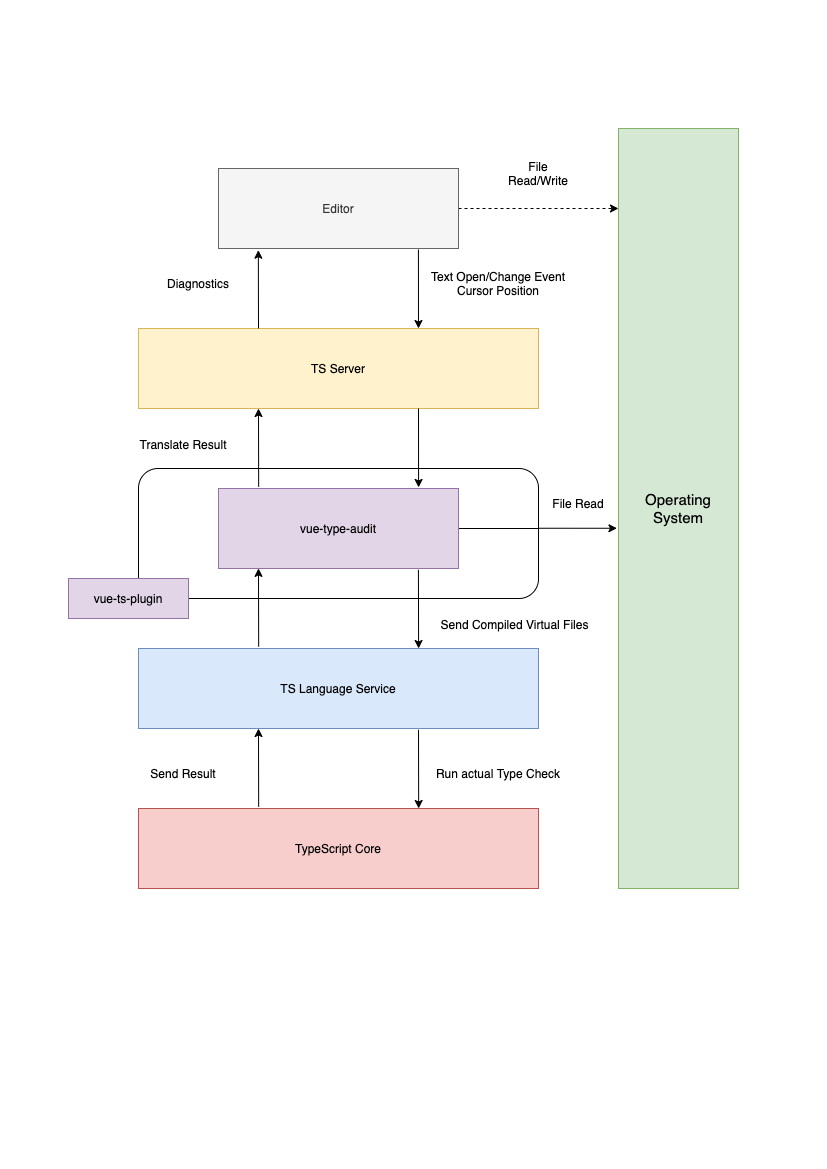

The diagram above was exported from draw.io. Its source (the exported page's mxGraphModel, read from the mxfile embedded in the PNG):
<mxGraphModel dx="1965" dy="1165" grid="1" gridSize="10" guides="1" tooltips="1" connect="1" arrows="1" fold="1" page="1" pageScale="1" pageWidth="827" pageHeight="1169" math="0" shadow="0">
  <root>
    <mxCell id="0" />
    <mxCell id="1" parent="0" />
    <mxCell id="VGpSbV09g9SF-K-9EXAM-9" style="edgeStyle=orthogonalEdgeStyle;rounded=0;orthogonalLoop=1;jettySize=auto;html=1;exitX=1;exitY=0.5;exitDx=0;exitDy=0;dashed=1;" edge="1" parent="1" source="VGpSbV09g9SF-K-9EXAM-3">
      <mxGeometry relative="1" as="geometry">
        <mxPoint x="618" y="208" as="targetPoint" />
      </mxGeometry>
    </mxCell>
    <mxCell id="VGpSbV09g9SF-K-9EXAM-3" value="Editor" style="rounded=0;whiteSpace=wrap;html=1;fillColor=#f5f5f5;strokeColor=#666666;fontColor=#333333;" vertex="1" parent="1">
      <mxGeometry x="218" y="168" width="240" height="80" as="geometry" />
    </mxCell>
    <mxCell id="VGpSbV09g9SF-K-9EXAM-4" value="TS Server" style="rounded=0;whiteSpace=wrap;html=1;fillColor=#fff2cc;strokeColor=#d6b656;" vertex="1" parent="1">
      <mxGeometry x="138" y="328" width="400" height="80" as="geometry" />
    </mxCell>
    <mxCell id="VGpSbV09g9SF-K-9EXAM-5" value="&lt;font style=&quot;font-size: 15px&quot;&gt;Operating&lt;br&gt;System&lt;/font&gt;" style="rounded=0;whiteSpace=wrap;html=1;fillColor=#d5e8d4;strokeColor=#82b366;" vertex="1" parent="1">
      <mxGeometry x="618" y="128" width="120" height="760" as="geometry" />
    </mxCell>
    <mxCell id="VGpSbV09g9SF-K-9EXAM-10" value="File Read/Write" style="text;html=1;strokeColor=none;fillColor=none;align=center;verticalAlign=middle;whiteSpace=wrap;rounded=0;" vertex="1" parent="1">
      <mxGeometry x="498" y="158" width="80" height="30" as="geometry" />
    </mxCell>
    <mxCell id="VGpSbV09g9SF-K-9EXAM-11" value="TS Language Service" style="rounded=0;whiteSpace=wrap;html=1;fillColor=#dae8fc;strokeColor=#6c8ebf;" vertex="1" parent="1">
      <mxGeometry x="138" y="648" width="400" height="80" as="geometry" />
    </mxCell>
    <mxCell id="VGpSbV09g9SF-K-9EXAM-12" value="" style="endArrow=classic;html=1;exitX=0.833;exitY=1.013;exitDx=0;exitDy=0;entryX=0.7;entryY=0;entryDx=0;entryDy=0;entryPerimeter=0;strokeWidth=1;exitPerimeter=0;" edge="1" parent="1" source="VGpSbV09g9SF-K-9EXAM-3" target="VGpSbV09g9SF-K-9EXAM-4">
      <mxGeometry width="50" height="50" relative="1" as="geometry">
        <mxPoint x="338" y="408" as="sourcePoint" />
        <mxPoint x="388" y="358" as="targetPoint" />
      </mxGeometry>
    </mxCell>
    <mxCell id="VGpSbV09g9SF-K-9EXAM-13" value="Text Open/Change Event&lt;br&gt;Cursor Position" style="text;html=1;strokeColor=none;fillColor=none;align=center;verticalAlign=middle;whiteSpace=wrap;rounded=0;" vertex="1" parent="1">
      <mxGeometry x="418" y="268" width="160" height="30" as="geometry" />
    </mxCell>
    <mxCell id="VGpSbV09g9SF-K-9EXAM-14" value="" style="endArrow=classic;html=1;strokeWidth=1;exitX=0.3;exitY=-0.001;exitDx=0;exitDy=0;exitPerimeter=0;entryX=0.166;entryY=1.021;entryDx=0;entryDy=0;entryPerimeter=0;" edge="1" parent="1" source="VGpSbV09g9SF-K-9EXAM-4" target="VGpSbV09g9SF-K-9EXAM-3">
      <mxGeometry width="50" height="50" relative="1" as="geometry">
        <mxPoint x="268" y="308" as="sourcePoint" />
        <mxPoint x="268" y="258" as="targetPoint" />
      </mxGeometry>
    </mxCell>
    <mxCell id="VGpSbV09g9SF-K-9EXAM-15" value="Diagnostics" style="text;html=1;strokeColor=none;fillColor=none;align=center;verticalAlign=middle;whiteSpace=wrap;rounded=0;" vertex="1" parent="1">
      <mxGeometry x="148" y="268" width="100" height="30" as="geometry" />
    </mxCell>
    <mxCell id="VGpSbV09g9SF-K-9EXAM-19" style="edgeStyle=orthogonalEdgeStyle;rounded=0;orthogonalLoop=1;jettySize=auto;html=1;exitX=1;exitY=0.5;exitDx=0;exitDy=0;entryX=-0.013;entryY=0.526;entryDx=0;entryDy=0;entryPerimeter=0;strokeWidth=1;" edge="1" parent="1" source="VGpSbV09g9SF-K-9EXAM-16" target="VGpSbV09g9SF-K-9EXAM-5">
      <mxGeometry relative="1" as="geometry" />
    </mxCell>
    <mxCell id="VGpSbV09g9SF-K-9EXAM-16" value="vue-type-audit" style="rounded=0;whiteSpace=wrap;html=1;fillColor=#e1d5e7;strokeColor=#9673a6;" vertex="1" parent="1">
      <mxGeometry x="218" y="488" width="240" height="80" as="geometry" />
    </mxCell>
    <mxCell id="VGpSbV09g9SF-K-9EXAM-17" value="" style="endArrow=classic;html=1;exitX=0.833;exitY=1.013;exitDx=0;exitDy=0;entryX=0.7;entryY=0;entryDx=0;entryDy=0;entryPerimeter=0;strokeWidth=1;exitPerimeter=0;" edge="1" parent="1">
      <mxGeometry width="50" height="50" relative="1" as="geometry">
        <mxPoint x="417.99999999999994" y="408" as="sourcePoint" />
        <mxPoint x="418.08" y="486.96000000000004" as="targetPoint" />
      </mxGeometry>
    </mxCell>
    <mxCell id="VGpSbV09g9SF-K-9EXAM-18" value="" style="endArrow=classic;html=1;entryX=0.7;entryY=0;entryDx=0;entryDy=0;entryPerimeter=0;strokeWidth=1;exitX=0.833;exitY=1.016;exitDx=0;exitDy=0;exitPerimeter=0;" edge="1" parent="1" source="VGpSbV09g9SF-K-9EXAM-16">
      <mxGeometry width="50" height="50" relative="1" as="geometry">
        <mxPoint x="428" y="578" as="sourcePoint" />
        <mxPoint x="418.08" y="648" as="targetPoint" />
      </mxGeometry>
    </mxCell>
    <mxCell id="VGpSbV09g9SF-K-9EXAM-20" value="File Read" style="text;html=1;strokeColor=none;fillColor=none;align=center;verticalAlign=middle;whiteSpace=wrap;rounded=0;" vertex="1" parent="1">
      <mxGeometry x="538" y="488" width="80" height="30" as="geometry" />
    </mxCell>
    <mxCell id="VGpSbV09g9SF-K-9EXAM-21" value="Send Compiled Virtual Files" style="text;html=1;strokeColor=none;fillColor=none;align=center;verticalAlign=middle;whiteSpace=wrap;rounded=0;" vertex="1" parent="1">
      <mxGeometry x="428" y="609" width="173" height="30" as="geometry" />
    </mxCell>
    <mxCell id="VGpSbV09g9SF-K-9EXAM-22" value="TypeScript Core" style="rounded=0;whiteSpace=wrap;html=1;fillColor=#f8cecc;strokeColor=#b85450;" vertex="1" parent="1">
      <mxGeometry x="138" y="808" width="400" height="80" as="geometry" />
    </mxCell>
    <mxCell id="VGpSbV09g9SF-K-9EXAM-23" value="" style="endArrow=classic;html=1;entryX=0.7;entryY=0;entryDx=0;entryDy=0;entryPerimeter=0;strokeWidth=1;exitX=0.833;exitY=1.016;exitDx=0;exitDy=0;exitPerimeter=0;" edge="1" parent="1">
      <mxGeometry width="50" height="50" relative="1" as="geometry">
        <mxPoint x="418.00000000000006" y="729.28" as="sourcePoint" />
        <mxPoint x="418.1599999999999" y="808" as="targetPoint" />
      </mxGeometry>
    </mxCell>
    <mxCell id="VGpSbV09g9SF-K-9EXAM-24" value="Run actual Type Check" style="text;html=1;strokeColor=none;fillColor=none;align=center;verticalAlign=middle;whiteSpace=wrap;rounded=0;" vertex="1" parent="1">
      <mxGeometry x="423" y="758" width="150" height="30" as="geometry" />
    </mxCell>
    <mxCell id="VGpSbV09g9SF-K-9EXAM-25" value="" style="endArrow=classic;html=1;strokeWidth=1;exitX=0.3;exitY=-0.001;exitDx=0;exitDy=0;exitPerimeter=0;entryX=0.166;entryY=1.021;entryDx=0;entryDy=0;entryPerimeter=0;" edge="1" parent="1">
      <mxGeometry width="50" height="50" relative="1" as="geometry">
        <mxPoint x="258.16" y="806.24" as="sourcePoint" />
        <mxPoint x="257.99999999999994" y="728" as="targetPoint" />
      </mxGeometry>
    </mxCell>
    <mxCell id="VGpSbV09g9SF-K-9EXAM-26" value="Send Result" style="text;html=1;strokeColor=none;fillColor=none;align=center;verticalAlign=middle;whiteSpace=wrap;rounded=0;" vertex="1" parent="1">
      <mxGeometry x="108" y="758" width="150" height="30" as="geometry" />
    </mxCell>
    <mxCell id="VGpSbV09g9SF-K-9EXAM-29" value="" style="endArrow=classic;html=1;strokeWidth=1;exitX=0.3;exitY=-0.001;exitDx=0;exitDy=0;exitPerimeter=0;entryX=0.166;entryY=1.021;entryDx=0;entryDy=0;entryPerimeter=0;" edge="1" parent="1">
      <mxGeometry width="50" height="50" relative="1" as="geometry">
        <mxPoint x="258.16" y="486.23999999999995" as="sourcePoint" />
        <mxPoint x="257.99999999999994" y="407.99999999999994" as="targetPoint" />
      </mxGeometry>
    </mxCell>
    <mxCell id="VGpSbV09g9SF-K-9EXAM-30" value="" style="endArrow=classic;html=1;strokeWidth=1;exitX=0.3;exitY=-0.001;exitDx=0;exitDy=0;exitPerimeter=0;entryX=0.166;entryY=1.021;entryDx=0;entryDy=0;entryPerimeter=0;" edge="1" parent="1">
      <mxGeometry width="50" height="50" relative="1" as="geometry">
        <mxPoint x="258.1600000000001" y="646.12" as="sourcePoint" />
        <mxPoint x="258" y="567.88" as="targetPoint" />
      </mxGeometry>
    </mxCell>
    <mxCell id="VGpSbV09g9SF-K-9EXAM-31" value="Translate Result" style="text;html=1;strokeColor=none;fillColor=none;align=center;verticalAlign=middle;whiteSpace=wrap;rounded=0;" vertex="1" parent="1">
      <mxGeometry x="108" y="429" width="150" height="30" as="geometry" />
    </mxCell>
    <mxCell id="VGpSbV09g9SF-K-9EXAM-32" value="" style="rounded=1;whiteSpace=wrap;html=1;fillColor=none;" vertex="1" parent="1">
      <mxGeometry x="138" y="468" width="400" height="130" as="geometry" />
    </mxCell>
    <mxCell id="VGpSbV09g9SF-K-9EXAM-33" value="vue-ts-plugin" style="rounded=0;whiteSpace=wrap;html=1;fillColor=#e1d5e7;strokeColor=#9673a6;" vertex="1" parent="1">
      <mxGeometry x="68" y="578" width="120" height="40" as="geometry" />
    </mxCell>
  </root>
</mxGraphModel>